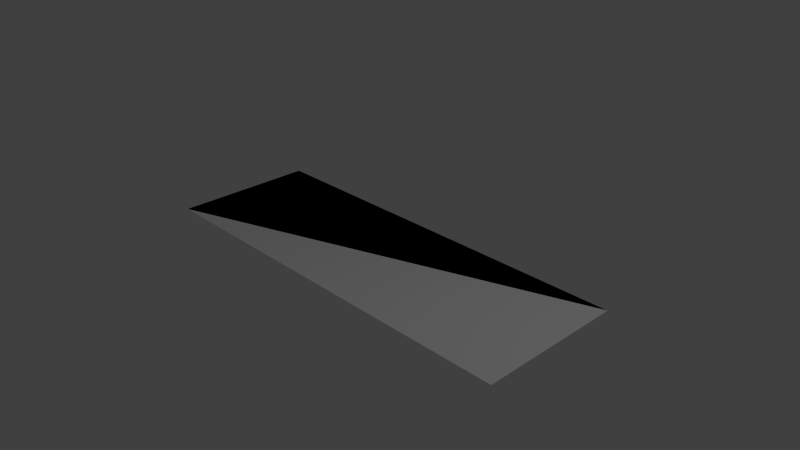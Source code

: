 # Source: Logo.blend  (saved by Blender 2.72.0; exported with 4.5.12 LTS)
import bpy
from mathutils import Matrix  # noqa: F401  (used for matrix-valued properties, if any)

bpy.ops.wm.read_factory_settings(use_empty=True)
scene = bpy.context.scene
scene.name = 'Scene'

# ---- collections
col_collection_1 = bpy.data.collections.new('Collection 1'); scene.collection.children.link(col_collection_1)

# ---- materials (node trees are filled in below, after node groups)
mat_logomaterial = bpy.data.materials.new('LogoMaterial')
mat_logomaterial.alpha_threshold = 0.0
mat_logomaterial.use_transparent_shadow = False
mat_logomaterial.roughness = 0.5

# ---- material node trees

# ---- world
world_world = bpy.data.worlds.new('World'); scene.world = world_world
world_world.color = (0.05088, 0.05088, 0.05088)
world_world.use_sun_shadow = False
world_world.sun_shadow_jitter_overblur = 0.0
world_world.cycles.sampling_method = 'MANUAL'
world_world.cycles.sample_map_resolution = 256

# ---- cameras
cam_camera = bpy.data.cameras.new('Camera')
cam_camera.clip_end = 100.0
cam_camera.lens = 35.0
cam_camera.sensor_width = 32.0
cam_camera.sensor_height = 18.0
cam_camera.ortho_scale = 7.314
cam_camera.dof.focus_distance = 0.0
cam_camera.dof.aperture_fstop = 128.0

# ---- lights
light_point = bpy.data.lights.new('Point', 'POINT')
light_point.transmission_factor = 0.0
light_point.energy = 100.0
light_point.shadow_buffer_clip_start = 0.5
light_point.shadow_soft_size = 0.1
light_point.shadow_maximum_resolution = 0.006
light_point.use_absolute_resolution = True
light_point.cycles.use_multiple_importance_sampling = False
light_lamp = bpy.data.lights.new('Lamp', 'POINT')
light_lamp.transmission_factor = 0.0
light_lamp.cutoff_distance = 30.0
light_lamp.energy = 100.0
light_lamp.shadow_buffer_clip_start = 1.001
light_lamp.shadow_soft_size = 0.1
light_lamp.shadow_maximum_resolution = 0.006
light_lamp.use_absolute_resolution = True
light_lamp.cycles.use_multiple_importance_sampling = False

# ---- meshes
me_plane = bpy.data.meshes.new('Plane')
me_plane.from_pydata([(2.883, -1.0, -2.066e-07), (-2.883, -1.0, -2.066e-07), (2.883, 1.0, 2.066e-07), (-2.883, 1.0, 2.066e-07), (-2.883, -1.0, -2.066e-07), (2.883, -1.0, 9.139e-08), (-2.883, 1.0, -9.139e-08), (2.883, 1.0, 2.066e-07)], [], [(0, 1, 3, 2), (4, 5, 7, 6)])
_uv = me_plane.uv_layers.new(name='UVMap')
_uv.uv.foreach_set('vector', [0.0, 0.0, 1.0, 0.0, 1.0, 1.0, 0.0, 1.0, 1.0, 0.0, 0.0, 0.0, 0.0, 1.0, 1.0, 1.0])
me_plane.materials.append(mat_logomaterial)
me_plane.use_remesh_preserve_volume = False
me_plane.use_remesh_preserve_attributes = False
me_plane.use_mirror_vertex_groups = False
me_plane.update()

# ---- objects
ob_point = bpy.data.objects.new('Point', light_point)
ob_logoplane = bpy.data.objects.new('LogoPlane', me_plane)
ob_lamp = bpy.data.objects.new('Lamp', light_lamp)
ob_camera = bpy.data.objects.new('Camera', cam_camera)

# ---- transforms, parenting, visibility, modifiers, constraints
ob_point.location = (0.0, -6.0, 8.0)
ob_point.lineart.crease_threshold = 0.0
ob_logoplane.location = (0.0, 0.0, 0.0)
ob_logoplane.lineart.crease_threshold = 0.0
ob_lamp.location = (4.076, 1.005, 5.904)
ob_lamp.rotation_euler = (0.6503, 0.05522, 1.866)
ob_lamp.lock_rotations_4d = False
ob_lamp.empty_display_type = 'ARROWS'
ob_lamp.color = (0.0, 0.0, 0.0, 0.0)
ob_lamp.lineart.crease_threshold = 0.0
ob_camera.location = (7.481, -6.508, 5.344)
ob_camera.rotation_euler = (1.109, 0.01082, 0.8149)
ob_camera.lock_rotations_4d = False
ob_camera.empty_display_type = 'ARROWS'
ob_camera.color = (0.0, 0.0, 0.0, 0.0)
ob_camera.display_type = 'WIRE'
ob_camera.lineart.crease_threshold = 0.0

# ---- collection membership
col_collection_1.objects.link(ob_point)
col_collection_1.objects.link(ob_logoplane)
col_collection_1.objects.link(ob_lamp)
col_collection_1.objects.link(ob_camera)

# ---- scene / render settings (as saved in the file)
scene.camera = ob_camera
scene.frame_start = 1; scene.frame_end = 250; scene.frame_set(1)
scene.render.engine = 'BLENDER_EEVEE_NEXT'
scene.render.resolution_percentage = 50
scene.render.dither_intensity = 0.0
scene.cycles.use_denoising = False
scene.cycles.samples = 10
scene.cycles.sampling_pattern = 'TABULATED_SOBOL'
scene.cycles.light_sampling_threshold = 0.0
scene.cycles.use_adaptive_sampling = False
scene.cycles.use_light_tree = False
scene.cycles.blur_glossy = 0.0
scene.cycles.pixel_filter_type = 'GAUSSIAN'
scene.cycles.sample_clamp_indirect = 0.0
scene.view_settings.view_transform = 'Standard'
bpy.context.view_layer.update()
